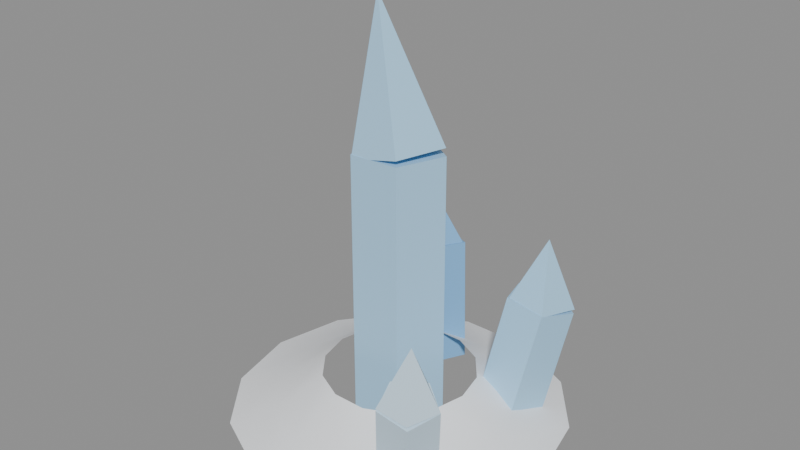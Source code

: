 # Source: pinnacle-1.blend  (saved by Blender 5.2.45; exported with 4.5.12 LTS)
import bpy
from mathutils import Matrix  # noqa: F401  (used for matrix-valued properties, if any)

bpy.ops.wm.read_factory_settings(use_empty=True)
scene = bpy.context.scene
scene.name = 'Scene'

# ---- materials (node trees are filled in below, after node groups)
mat_gloss_ice_spire = bpy.data.materials.new('Gloss Ice Spire')
mat_gloss_ice_spire.diffuse_color = (0.402, 0.6795, 0.9131, 1.0)
mat_gloss_ice_deep = bpy.data.materials.new('Gloss Ice Deep')
mat_gloss_ice_deep.diffuse_color = (0.2232, 0.491, 0.807, 1.0)
mat_gloss_ice_pale = bpy.data.materials.new('Gloss Ice Pale')
mat_gloss_ice_pale.diffuse_color = (0.6445, 0.8388, 0.9734, 1.0)
mat_snow_cap = bpy.data.materials.new('Snow Cap')
mat_snow_cap.diffuse_color = (0.956, 0.9734, 1.0, 1.0)

# ---- material node trees
mat_gloss_ice_spire.use_nodes = True; mat_gloss_ice_spire.node_tree.nodes.clear()
_N = mat_gloss_ice_spire.node_tree.nodes; _L = mat_gloss_ice_spire.node_tree.links
n0 = _N.new('ShaderNodeBsdfPrincipled'); n0.name = 'Principled BSDF'; n0.location = (-200, 100)
n0.inputs[0].default_value = (0.402, 0.6795, 0.9131, 1.0)
n0.inputs[10].default_value = 0.005
n1 = _N.new('ShaderNodeOutputMaterial'); n1.name = 'Material Output'; n1.location = (200, 100)
_L.new(n0.outputs[0], n1.inputs[0])
n1.is_active_output = True
mat_gloss_ice_deep.use_nodes = True; mat_gloss_ice_deep.node_tree.nodes.clear()
_N = mat_gloss_ice_deep.node_tree.nodes; _L = mat_gloss_ice_deep.node_tree.links
n0 = _N.new('ShaderNodeBsdfPrincipled'); n0.name = 'Principled BSDF'; n0.location = (-200, 100)
n0.inputs[0].default_value = (0.2232, 0.491, 0.807, 1.0)
n0.inputs[10].default_value = 0.005
n1 = _N.new('ShaderNodeOutputMaterial'); n1.name = 'Material Output'; n1.location = (200, 100)
_L.new(n0.outputs[0], n1.inputs[0])
n1.is_active_output = True
mat_gloss_ice_pale.use_nodes = True; mat_gloss_ice_pale.node_tree.nodes.clear()
_N = mat_gloss_ice_pale.node_tree.nodes; _L = mat_gloss_ice_pale.node_tree.links
n0 = _N.new('ShaderNodeBsdfPrincipled'); n0.name = 'Principled BSDF'; n0.location = (-200, 100)
n0.inputs[0].default_value = (0.6445, 0.8388, 0.9734, 1.0)
n0.inputs[10].default_value = 0.005
n1 = _N.new('ShaderNodeOutputMaterial'); n1.name = 'Material Output'; n1.location = (200, 100)
_L.new(n0.outputs[0], n1.inputs[0])
n1.is_active_output = True
mat_snow_cap.use_nodes = True; mat_snow_cap.node_tree.nodes.clear()
_N = mat_snow_cap.node_tree.nodes; _L = mat_snow_cap.node_tree.links
n0 = _N.new('ShaderNodeBsdfPrincipled'); n0.name = 'Principled BSDF'; n0.location = (-200, 100)
n0.inputs[0].default_value = (0.956, 0.9734, 1.0, 1.0)
n0.inputs[10].default_value = 0.005
n1 = _N.new('ShaderNodeOutputMaterial'); n1.name = 'Material Output'; n1.location = (200, 100)
_L.new(n0.outputs[0], n1.inputs[0])
n1.is_active_output = True

# ---- meshes
me_pole = bpy.data.meshes.new('pole')
me_pole.from_pydata([(0.0, 0.1471, -0.006507), (-0.1399, 0.0452, -0.007503), (-0.08646, -0.1191, 0.001869), (0.08646, -0.1188, 0.008659), (0.1399, 0.04569, 0.003482), (-0.03419, 0.1855, 0.8626), (-0.1741, 0.08365, 0.8616), (-0.1207, -0.08068, 0.871), (0.05227, -0.08037, 0.8778), (0.1057, 0.08414, 0.8726)], [], [(0, 1, 6, 5), (1, 2, 7, 6), (2, 3, 8, 7), (3, 4, 9, 8), (4, 0, 5, 9), (4, 3, 2, 1, 0), (5, 6, 7, 8, 9)])
me_pole.materials.append(mat_gloss_ice_spire)
me_pole.update()
me_cone = bpy.data.meshes.new('cone')
me_cone.from_pydata([(-0.03419, 0.1854, 0.8597), (-0.1706, 0.08183, 0.8347), (-0.1185, -0.08164, 0.8573), (0.05011, -0.07915, 0.8962), (0.1022, 0.08587, 0.8977), (-0.1398, 0.06764, 1.325)], [], [(0, 1, 5), (1, 2, 5), (2, 3, 5), (3, 4, 5), (4, 0, 5), (4, 3, 2, 1, 0)])
me_cone.materials.append(mat_gloss_ice_spire)
me_cone.update()
me_pole_001 = bpy.data.meshes.new('pole.001')
me_pole_001.from_pydata([(-0.1264, 0.4341, -0.02529), (-0.2601, 0.3335, -0.02905), (-0.209, 0.1783, 0.007332), (-0.04376, 0.183, 0.03358), (0.007306, 0.3411, 0.01342), (-0.1902, 0.5044, 0.3638), (-0.3239, 0.4037, 0.36), (-0.2728, 0.2485, 0.3964), (-0.1076, 0.2532, 0.4227), (-0.05653, 0.4114, 0.4025)], [], [(0, 1, 6, 5), (1, 2, 7, 6), (2, 3, 8, 7), (3, 4, 9, 8), (4, 0, 5, 9), (4, 3, 2, 1, 0), (5, 6, 7, 8, 9)])
me_pole_001.materials.append(mat_gloss_ice_deep)
me_pole_001.update()
me_cone_001 = bpy.data.meshes.new('cone.001')
me_cone_001.from_pydata([(-0.1902, 0.5061, 0.3774), (-0.3256, 0.4078, 0.3815), (-0.2739, 0.2492, 0.3961), (-0.1066, 0.2496, 0.401), (-0.05485, 0.4084, 0.3894), (-0.1965, 0.3819, 0.6039)], [], [(0, 1, 5), (1, 2, 5), (2, 3, 5), (3, 4, 5), (4, 0, 5), (4, 3, 2, 1, 0)])
me_cone_001.materials.append(mat_gloss_ice_deep)
me_cone_001.update()
me_pole_002 = bpy.data.meshes.new('pole.002')
me_pole_002.from_pydata([(0.2658, -0.1936, 0.01991), (0.1786, -0.2599, 0.02176), (0.2119, -0.3604, -0.006462), (0.3197, -0.3562, -0.02575), (0.3529, -0.2531, -0.009455), (0.3318, -0.2705, 0.3716), (0.2446, -0.3368, 0.3734), (0.2779, -0.4373, 0.3452), (0.3856, -0.4331, 0.3259), (0.4189, -0.33, 0.3422)], [], [(0, 1, 6, 5), (1, 2, 7, 6), (2, 3, 8, 7), (3, 4, 9, 8), (4, 0, 5, 9), (4, 3, 2, 1, 0), (5, 6, 7, 8, 9)])
me_pole_002.materials.append(mat_gloss_ice_pale)
me_pole_002.update()
me_cone_002 = bpy.data.meshes.new('cone.002')
me_cone_002.from_pydata([(0.3318, -0.2685, 0.3578), (0.2436, -0.3334, 0.3623), (0.2772, -0.4371, 0.3522), (0.3863, -0.4364, 0.3413), (0.4199, -0.3322, 0.3448), (0.3513, -0.3744, 0.5473)], [], [(0, 1, 5), (1, 2, 5), (2, 3, 5), (3, 4, 5), (4, 0, 5), (4, 3, 2, 1, 0)])
me_cone_002.materials.append(mat_gloss_ice_pale)
me_cone_002.update()
me_pole_003 = bpy.data.meshes.new('pole.003')
me_pole_003.from_pydata([(0.2766, 0.3181, -0.02119), (0.1719, 0.2456, 0.007605), (0.2119, 0.1226, 0.02589), (0.3412, 0.1192, 0.008397), (0.3812, 0.24, -0.0207), (0.33, 0.3921, 0.3596), (0.2254, 0.3196, 0.3884), (0.2654, 0.1967, 0.4067), (0.3947, 0.1933, 0.3892), (0.4346, 0.3141, 0.3601)], [], [(0, 1, 6, 5), (1, 2, 7, 6), (2, 3, 8, 7), (3, 4, 9, 8), (4, 0, 5, 9), (4, 3, 2, 1, 0), (5, 6, 7, 8, 9)])
me_pole_003.materials.append(mat_gloss_ice_spire)
me_pole_003.update()
me_cone_003 = bpy.data.meshes.new('cone.003')
me_cone_003.from_pydata([(0.33, 0.3937, 0.3708), (0.2245, 0.3177, 0.3816), (0.2648, 0.1939, 0.3913), (0.3952, 0.1935, 0.3865), (0.4355, 0.317, 0.3738), (0.3378, 0.3021, 0.5906)], [], [(0, 1, 5), (1, 2, 5), (2, 3, 5), (3, 4, 5), (4, 0, 5), (4, 3, 2, 1, 0)])
me_cone_003.materials.append(mat_gloss_ice_spire)
me_cone_003.update()
me_drift = bpy.data.meshes.new('drift')
me_drift.from_pydata([(0.25, 0.0, 0.14), (0.2252, 0.1085, 0.14), (0.1559, 0.1955, 0.14), (0.05563, 0.2437, 0.14), (-0.05563, 0.2437, 0.14), (-0.1559, 0.1955, 0.14), (-0.2252, 0.1085, 0.14), (-0.25, 3.062e-17, 0.14), (-0.2252, -0.1085, 0.14), (-0.1559, -0.1955, 0.14), (-0.05563, -0.2437, 0.14), (0.05563, -0.2437, 0.14), (0.1559, -0.1955, 0.14), (0.2252, -0.1085, 0.14), (0.4, 0.0, 0.04375), (0.3604, 0.1736, 0.04375), (0.2494, 0.3127, 0.04375), (0.08901, 0.39, 0.04375), (-0.08901, 0.39, 0.04375), (-0.2494, 0.3127, 0.04375), (-0.3604, 0.1736, 0.04375), (-0.4, 4.899e-17, 0.04375), (-0.3604, -0.1736, 0.04375), (-0.2494, -0.3127, 0.04375), (-0.08901, -0.39, 0.04375), (0.08901, -0.39, 0.04375), (0.2494, -0.3127, 0.04375), (0.3604, -0.1736, 0.04375), (0.55, 0.0, 0.0), (0.4955, 0.2386, 0.0), (0.3429, 0.43, 0.0), (0.1224, 0.5362, 0.0), (-0.1224, 0.5362, 0.0), (-0.3429, 0.43, 0.0), (-0.4955, 0.2386, 0.0), (-0.55, 6.736e-17, 0.0), (-0.4955, -0.2386, 0.0), (-0.3429, -0.43, 0.0), (-0.1224, -0.5362, 0.0), (0.1224, -0.5362, 0.0), (0.3429, -0.43, 0.0), (0.4955, -0.2386, 0.0)], [], [(0, 1, 15, 14), (1, 2, 16, 15), (2, 3, 17, 16), (3, 4, 18, 17), (4, 5, 19, 18), (5, 6, 20, 19), (6, 7, 21, 20), (7, 8, 22, 21), (8, 9, 23, 22), (9, 10, 24, 23), (10, 11, 25, 24), (11, 12, 26, 25), (12, 13, 27, 26), (13, 0, 14, 27), (14, 15, 29, 28), (15, 16, 30, 29), (16, 17, 31, 30), (17, 18, 32, 31), (18, 19, 33, 32), (19, 20, 34, 33), (20, 21, 35, 34), (21, 22, 36, 35), (22, 23, 37, 36), (23, 24, 38, 37), (24, 25, 39, 38), (25, 26, 40, 39), (26, 27, 41, 40), (27, 14, 28, 41)])
me_drift.polygons.foreach_set('use_smooth', [True] * 28)
me_drift.materials.append(mat_snow_cap)
me_drift.update()

# ---- objects
ob_pole = bpy.data.objects.new('pole', me_pole)
ob_cone = bpy.data.objects.new('cone', me_cone)
ob_pole_001 = bpy.data.objects.new('pole.001', me_pole_001)
ob_cone_001 = bpy.data.objects.new('cone.001', me_cone_001)
ob_pole_002 = bpy.data.objects.new('pole.002', me_pole_002)
ob_cone_002 = bpy.data.objects.new('cone.002', me_cone_002)
ob_pole_003 = bpy.data.objects.new('pole.003', me_pole_003)
ob_cone_003 = bpy.data.objects.new('cone.003', me_cone_003)
ob_drift = bpy.data.objects.new('drift', me_drift)

# ---- transforms, parenting, visibility, modifiers, constraints
ob_pole.location = (0.0, 0.0, 0.0)
ob_cone.location = (0.0, 0.0, 0.0)
ob_pole_001.location = (0.0, 0.0, 0.0)
ob_cone_001.location = (0.0, 0.0, 0.0)
ob_pole_002.location = (0.0, 0.0, 0.0)
ob_cone_002.location = (0.0, 0.0, 0.0)
ob_pole_003.location = (0.0, 0.0, 0.0)
ob_cone_003.location = (0.0, 0.0, 0.0)
ob_drift.location = (0.0, 0.0, 0.0)

# ---- collection membership
scene.collection.objects.link(ob_pole)
scene.collection.objects.link(ob_cone)
scene.collection.objects.link(ob_pole_001)
scene.collection.objects.link(ob_cone_001)
scene.collection.objects.link(ob_pole_002)
scene.collection.objects.link(ob_cone_002)
scene.collection.objects.link(ob_pole_003)
scene.collection.objects.link(ob_cone_003)
scene.collection.objects.link(ob_drift)

# ---- scene / render settings (as saved in the file)
scene.frame_start = 1; scene.frame_end = 250; scene.frame_set(1)
scene.render.engine = 'BLENDER_EEVEE_NEXT'
scene.render.bake_bias = 0.0
scene.render.bake_samples = 0
scene.render.compositor_device = 'GPU'
scene.eevee.use_volume_custom_range = False
scene.eevee.fast_gi_thickness_near = 0.1
scene.eevee.fast_gi_thickness_far = 0.0
scene.eevee.ray_tracing_options.screen_trace_thickness = 0.1
bpy.context.view_layer.update()

# ---- added for rendering (the .blend has no active camera and no usable light): camera, sun + grey world if the file has none
cam_auto = bpy.data.cameras.new('AutoCamera')
cam_auto.lens = 50.0
cam_auto.sensor_width = 36.0
cam_auto.clip_end = 1000.0
ob_auto_camera = bpy.data.objects.new('AutoCamera', cam_auto)
scene.collection.objects.link(ob_auto_camera)
ob_auto_camera.location = (1.89464, -2.27357, 2.16365)
ob_auto_camera.rotation_euler = (1.09748, -7.21219e-08, 0.694738)
scene.camera = ob_auto_camera
light_auto_sun = bpy.data.lights.new('AutoSun', 'SUN')
light_auto_sun.energy = 3.0
light_auto_sun.angle = 0.0523599
ob_auto_sun = bpy.data.objects.new('AutoSun', light_auto_sun)
scene.collection.objects.link(ob_auto_sun)
ob_auto_sun.rotation_euler = (0.872665, 0.174533, 0.523599)
if scene.world is None:
    world_auto = bpy.data.worlds.new('AutoWorld')
    world_auto.color = (0.3, 0.3, 0.3)
    scene.world = world_auto
bpy.context.view_layer.update()
